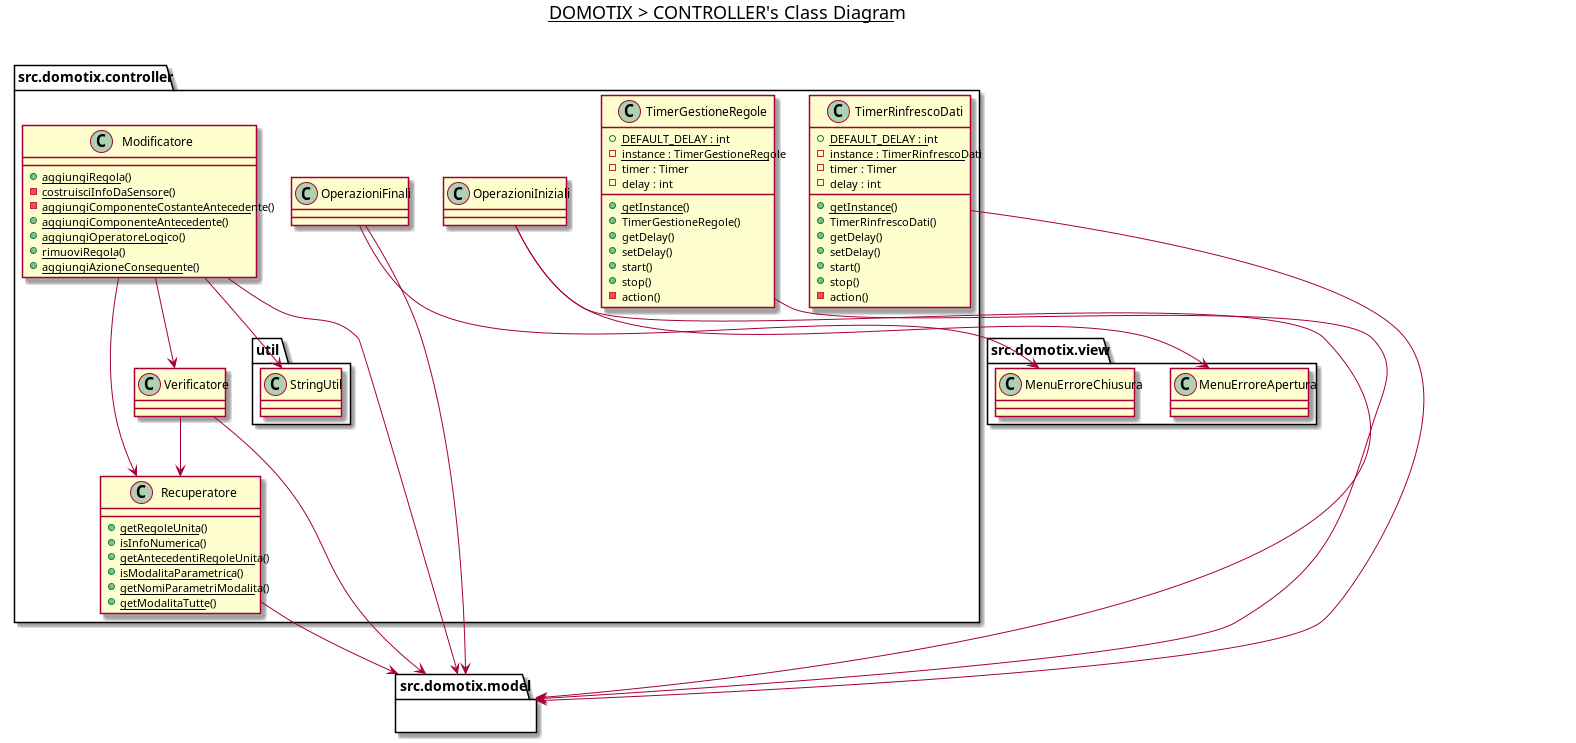

The diagram above was rendered by PlantUML. Its source (embedded in the PNG):
@startuml

title __DOMOTIX > CONTROLLER's Class Diagram__\n

namespace src.domotix.controller {
    class src.domotix.controller.Modificatore {
        {static} + aggiungiRegola()
        {static} - costruisciInfoDaSensore()
        {static} - aggiungiComponenteCostanteAntecedente()
        {static} + aggiungiComponenteAntecedente()
        {static} + aggiungiOperatoreLogico()
        {static} + rimuoviRegola()
        {static} + aggiungiAzioneConseguente()
    }

    class src.domotix.controller.OperazioniFinali {

    }

    class src.domotix.controller.OperazioniIniziali {

    }

    class src.domotix.controller.Recuperatore {
        {static} + getRegoleUnita()
        {static} + isInfoNumerica()
        {static} + getAntecedentiRegoleUnita()
        {static} + isModalitaParametrica()
        {static} + getNomiParametriModalita()
        {static} + getModalitaTutte()
    }

    class src.domotix.controller.Verificatore {

    }

    class src.domotix.controller.TimerGestioneRegole {
        {static} + DEFAULT_DELAY : int
        {static} - instance : TimerGestioneRegole
        {static} + getInstance()
        - timer : Timer
        - delay : int
        + TimerGestioneRegole()
        + getDelay()
        + setDelay()
        + start()
        + stop()
        - action()
    }

    class src.domotix.controller.TimerRinfrescoDati {
        {static} + DEFAULT_DELAY : int
        {static} - instance : TimerRinfrescoDati
        {static} + getInstance()
        - timer : Timer
        - delay : int
        + TimerRinfrescoDati()
        + getDelay()
        + setDelay()
        + start()
        + stop()
        - action()
    }

    namespace util {
        class src.domotix.controller.util.StringUtil {
        }
    }
}

namespace src.domotix.model {

}

src.domotix.controller.Modificatore --> src.domotix.controller.util.StringUtil
src.domotix.controller.Modificatore --> src.domotix.controller.Recuperatore
src.domotix.controller.Modificatore --> src.domotix.controller.Verificatore
src.domotix.controller.Modificatore --> src.domotix.model

src.domotix.controller.Verificatore --> src.domotix.controller.Recuperatore
src.domotix.controller.Verificatore --> src.domotix.model

src.domotix.controller.Recuperatore --> src.domotix.model

src.domotix.controller.OperazioniIniziali --> src.domotix.model
src.domotix.controller.OperazioniIniziali --> src.domotix.view.MenuErroreApertura

src.domotix.controller.OperazioniFinali --> src.domotix.model
src.domotix.controller.OperazioniFinali --> src.domotix.view.MenuErroreChiusura

src.domotix.controller.TimerGestioneRegole --> src.domotix.model
src.domotix.controller.TimerRinfrescoDati --> src.domotix.model

@enduml